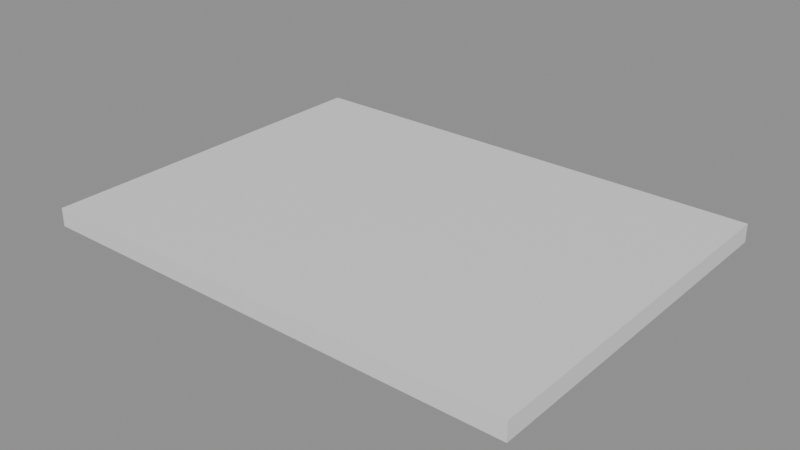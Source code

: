 # Source: e1625_after.blend  (saved by Blender 5.2.44; exported with 4.5.12 LTS)
import bpy
from mathutils import Matrix  # noqa: F401  (used for matrix-valued properties, if any)

bpy.ops.wm.read_factory_settings(use_empty=True)
scene = bpy.context.scene
scene.name = 'Scene'

# ---- materials (node trees are filled in below, after node groups)
mat_madera = bpy.data.materials.new('Madera')

# ---- material node trees
mat_madera.use_nodes = True; mat_madera.node_tree.nodes.clear()
_N = mat_madera.node_tree.nodes; _L = mat_madera.node_tree.links
n0 = _N.new('ShaderNodeBsdfPrincipled'); n0.name = 'Principled BSDF'; n0.location = (-200, 100)
n0.inputs[3].default_value = 1.45
n0.inputs[10].default_value = 0.005
n1 = _N.new('ShaderNodeOutputMaterial'); n1.name = 'Material Output'; n1.location = (200, 100)
_L.new(n0.outputs[0], n1.inputs[0])
n1.is_active_output = True

# ---- meshes
me_techo_pergola_mesh = bpy.data.meshes.new('Techo_Pergola_mesh')
me_techo_pergola_mesh.from_pydata([(0.0, 0.0, 0.0), (4.0, 0.0, 0.0), (4.0, 3.0, 0.0), (0.0, 3.0, 0.0), (0.0, 0.0, 0.15), (4.0, 0.0, 0.15), (4.0, 3.0, 0.15), (0.0, 3.0, 0.15)], [], [(0, 3, 2, 1), (4, 5, 6, 7), (2, 3, 7, 6), (0, 1, 5, 4), (1, 2, 6, 5), (3, 0, 4, 7)])
me_techo_pergola_mesh.materials.append(mat_madera)
me_techo_pergola_mesh.update()

# ---- objects
ob_techo_pergola_solido = bpy.data.objects.new('Techo_Pergola_Solido', me_techo_pergola_mesh)
ob_techo_pergola = bpy.data.objects.new('Techo_Pergola', None)

# ---- transforms, parenting, visibility, modifiers, constraints
ob_techo_pergola_solido.parent = ob_techo_pergola
ob_techo_pergola_solido.location = (0.0, 0.0, 0.0)
ob_techo_pergola.location = (0.0, 0.0, 2.5)
ob_techo_pergola.empty_display_type = 'ARROWS'

# ---- collection membership
scene.collection.objects.link(ob_techo_pergola_solido)
scene.collection.objects.link(ob_techo_pergola)

# ---- scene / render settings (as saved in the file)
scene.frame_start = 1; scene.frame_end = 250; scene.frame_set(1)
scene.render.engine = 'BLENDER_EEVEE_NEXT'
scene.render.bake_bias = 0.0
scene.render.bake_samples = 0
scene.render.compositor_device = 'GPU'
scene.eevee.use_volume_custom_range = False
scene.eevee.fast_gi_thickness_near = 0.1
scene.eevee.fast_gi_thickness_far = 0.0
scene.eevee.ray_tracing_options.screen_trace_thickness = 0.1
bpy.context.view_layer.update()

# ---- added for rendering (the .blend has no active camera and no usable light): camera, sun + grey world if the file has none
cam_auto = bpy.data.cameras.new('AutoCamera')
cam_auto.lens = 50.0
cam_auto.sensor_width = 36.0
cam_auto.clip_end = 1000.0
ob_auto_camera = bpy.data.objects.new('AutoCamera', cam_auto)
scene.collection.objects.link(ob_auto_camera)
ob_auto_camera.location = (6.6282, -4.05385, 6.27756)
ob_auto_camera.rotation_euler = (1.09748, -7.21219e-08, 0.694738)
scene.camera = ob_auto_camera
light_auto_sun = bpy.data.lights.new('AutoSun', 'SUN')
light_auto_sun.energy = 3.0
light_auto_sun.angle = 0.0523599
ob_auto_sun = bpy.data.objects.new('AutoSun', light_auto_sun)
scene.collection.objects.link(ob_auto_sun)
ob_auto_sun.rotation_euler = (0.872665, 0.174533, 0.523599)
if scene.world is None:
    world_auto = bpy.data.worlds.new('AutoWorld')
    world_auto.color = (0.3, 0.3, 0.3)
    scene.world = world_auto
bpy.context.view_layer.update()

